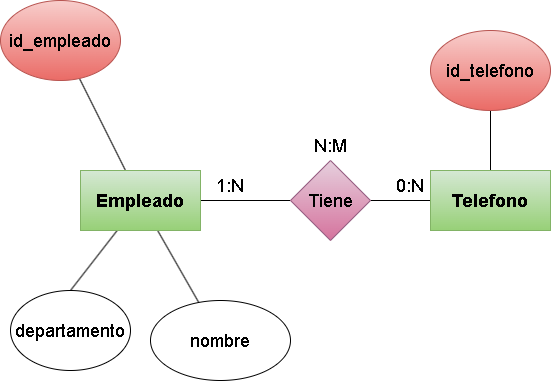

The diagram above was exported from draw.io. Its source (the exported page's mxGraphModel, read from the mxfile embedded in the PNG):
<mxGraphModel dx="642" dy="1139" grid="1" gridSize="10" guides="1" tooltips="1" connect="1" arrows="1" fold="1" page="1" pageScale="1" pageWidth="850" pageHeight="1100" math="0" shadow="0">
  <root>
    <mxCell id="0" />
    <mxCell id="1" parent="0" />
    <mxCell id="3" style="edgeStyle=none;html=1;entryX=0.5;entryY=0;entryDx=0;entryDy=0;fontSize=18;endArrow=none;endFill=0;" edge="1" parent="1" source="7" target="9">
      <mxGeometry relative="1" as="geometry" />
    </mxCell>
    <mxCell id="4" style="edgeStyle=none;html=1;fontSize=18;endArrow=none;endFill=0;" edge="1" parent="1" source="7" target="11">
      <mxGeometry relative="1" as="geometry" />
    </mxCell>
    <mxCell id="5" style="edgeStyle=none;html=1;fontSize=18;endArrow=none;endFill=0;" edge="1" parent="1" source="7" target="14">
      <mxGeometry relative="1" as="geometry" />
    </mxCell>
    <mxCell id="6" style="edgeStyle=none;html=1;fontSize=18;endArrow=none;endFill=0;" edge="1" parent="1" source="7" target="15">
      <mxGeometry relative="1" as="geometry" />
    </mxCell>
    <mxCell id="7" value="&lt;b&gt;&lt;font style=&quot;font-size: 18px;&quot;&gt;Empleado&lt;/font&gt;&lt;/b&gt;" style="rounded=0;whiteSpace=wrap;html=1;fillColor=#d5e8d4;gradientColor=#97d077;strokeColor=#82b366;" vertex="1" parent="1">
      <mxGeometry x="110" y="240" width="120" height="60" as="geometry" />
    </mxCell>
    <mxCell id="9" value="departamento" style="ellipse;whiteSpace=wrap;html=1;fontSize=18;" vertex="1" parent="1">
      <mxGeometry x="40" y="360" width="120" height="80" as="geometry" />
    </mxCell>
    <mxCell id="10" style="edgeStyle=none;html=1;entryX=0;entryY=0.5;entryDx=0;entryDy=0;fontSize=18;endArrow=none;endFill=0;" edge="1" parent="1" source="11" target="13">
      <mxGeometry relative="1" as="geometry" />
    </mxCell>
    <mxCell id="11" value="Tiene" style="rhombus;whiteSpace=wrap;html=1;fontSize=18;fillColor=#e6d0de;gradientColor=#d5739d;strokeColor=#996185;" vertex="1" parent="1">
      <mxGeometry x="320" y="230" width="80" height="80" as="geometry" />
    </mxCell>
    <mxCell id="12" style="edgeStyle=none;html=1;fontSize=18;endArrow=none;endFill=0;" edge="1" parent="1" source="13" target="16">
      <mxGeometry relative="1" as="geometry" />
    </mxCell>
    <mxCell id="13" value="&lt;b&gt;&lt;font style=&quot;font-size: 18px;&quot;&gt;Telefono&lt;/font&gt;&lt;/b&gt;" style="rounded=0;whiteSpace=wrap;html=1;fillColor=#d5e8d4;gradientColor=#97d077;strokeColor=#82b366;" vertex="1" parent="1">
      <mxGeometry x="460" y="240" width="120" height="60" as="geometry" />
    </mxCell>
    <mxCell id="14" value="nombre" style="ellipse;whiteSpace=wrap;html=1;fontSize=18;" vertex="1" parent="1">
      <mxGeometry x="180" y="370" width="140" height="80" as="geometry" />
    </mxCell>
    <mxCell id="15" value="id_empleado" style="ellipse;whiteSpace=wrap;html=1;fontSize=18;fillColor=#f8cecc;gradientColor=#ea6b66;strokeColor=#b85450;" vertex="1" parent="1">
      <mxGeometry x="30" y="70" width="120" height="80" as="geometry" />
    </mxCell>
    <mxCell id="16" value="id_telefono" style="ellipse;whiteSpace=wrap;html=1;fontSize=18;fillColor=#f8cecc;gradientColor=#ea6b66;strokeColor=#b85450;" vertex="1" parent="1">
      <mxGeometry x="460" y="100" width="120" height="80" as="geometry" />
    </mxCell>
    <mxCell id="17" value="1:N" style="text;html=1;strokeColor=none;fillColor=none;align=center;verticalAlign=middle;whiteSpace=wrap;rounded=0;fontSize=18;" vertex="1" parent="1">
      <mxGeometry x="230" y="240" width="60" height="30" as="geometry" />
    </mxCell>
    <mxCell id="18" value="0:N" style="text;html=1;strokeColor=none;fillColor=none;align=center;verticalAlign=middle;whiteSpace=wrap;rounded=0;fontSize=18;" vertex="1" parent="1">
      <mxGeometry x="410" y="240" width="60" height="30" as="geometry" />
    </mxCell>
    <mxCell id="19" value="N:M" style="text;html=1;strokeColor=none;fillColor=none;align=center;verticalAlign=middle;whiteSpace=wrap;rounded=0;fontSize=18;" vertex="1" parent="1">
      <mxGeometry x="330" y="200" width="60" height="30" as="geometry" />
    </mxCell>
  </root>
</mxGraphModel>